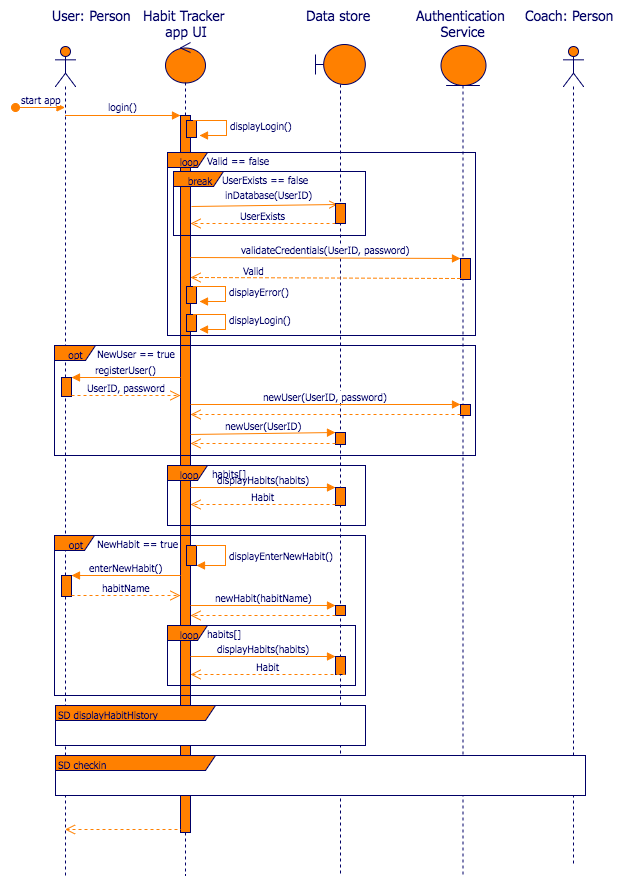

The diagram above was exported from draw.io. Its source (the exported page's mxGraphModel, read from the mxfile embedded in the PNG):
<mxGraphModel dx="943" dy="575" grid="1" gridSize="10" guides="1" tooltips="1" connect="1" arrows="1" fold="1" page="1" pageScale="1" pageWidth="827" pageHeight="1169" math="0" shadow="0">
  <root>
    <mxCell id="0" />
    <mxCell id="1" parent="0" />
    <mxCell id="2750c62718d928d1-1" value="" style="shape=umlLifeline;participant=umlActor;perimeter=lifelinePerimeter;whiteSpace=wrap;html=1;container=1;collapsible=0;recursiveResize=0;verticalAlign=top;spacingTop=36;labelBackgroundColor=#ffffff;outlineConnect=0;strokeColor=#000066;fillColor=#FF8000;fontFamily=Tahoma;fontSize=14;fontColor=#000066;" vertex="1" parent="1">
      <mxGeometry x="70" y="51" width="20" height="829" as="geometry" />
    </mxCell>
    <mxCell id="2750c62718d928d1-65" value="" style="html=1;points=[];perimeter=orthogonalPerimeter;strokeColor=#000066;fillColor=#FF8000;fontFamily=Tahoma;fontSize=10;fontColor=#000066;align=center;" vertex="1" parent="2750c62718d928d1-1">
      <mxGeometry x="6" y="331" width="10" height="19" as="geometry" />
    </mxCell>
    <mxCell id="2750c62718d928d1-94" value="" style="html=1;points=[];perimeter=orthogonalPerimeter;strokeColor=#000066;fillColor=#FF8000;fontFamily=Tahoma;fontSize=10;fontColor=#000066;align=center;" vertex="1" parent="2750c62718d928d1-1">
      <mxGeometry x="6" y="529" width="10" height="21" as="geometry" />
    </mxCell>
    <mxCell id="2750c62718d928d1-2" value="User: Person" style="text;html=1;resizable=0;points=[];autosize=1;align=center;verticalAlign=top;spacingTop=-4;fontSize=14;fontFamily=Tahoma;fontColor=#000066;" vertex="1" parent="1">
      <mxGeometry x="61" y="10" width="90" height="20" as="geometry" />
    </mxCell>
    <mxCell id="2750c62718d928d1-3" value="" style="shape=umlLifeline;participant=umlControl;perimeter=lifelinePerimeter;whiteSpace=wrap;html=1;container=1;collapsible=0;recursiveResize=0;verticalAlign=top;spacingTop=36;labelBackgroundColor=#ffffff;outlineConnect=0;strokeColor=#000066;fillColor=#FF8000;fontFamily=Tahoma;fontSize=14;fontColor=#000066;" vertex="1" parent="1">
      <mxGeometry x="180" y="47" width="40" height="833" as="geometry" />
    </mxCell>
    <mxCell id="2750c62718d928d1-17" value="" style="html=1;points=[];perimeter=orthogonalPerimeter;strokeColor=#000066;fillColor=#FF8000;fontFamily=Tahoma;fontSize=14;fontColor=#000066;align=center;" vertex="1" parent="2750c62718d928d1-3">
      <mxGeometry x="15" y="73" width="10" height="717" as="geometry" />
    </mxCell>
    <mxCell id="2750c62718d928d1-37" value="" style="html=1;points=[];perimeter=orthogonalPerimeter;strokeColor=#000066;fillColor=#FF8000;fontFamily=Tahoma;fontSize=10;fontColor=#000066;align=center;" vertex="1" parent="2750c62718d928d1-3">
      <mxGeometry x="21" y="78" width="10" height="17" as="geometry" />
    </mxCell>
    <mxCell id="2750c62718d928d1-40" value="displayLogin()" style="edgeStyle=orthogonalEdgeStyle;html=1;align=left;spacingLeft=2;endArrow=block;rounded=0;entryX=1.3;entryY=0.882;strokeColor=#FF8000;fontFamily=Tahoma;fontSize=10;fontColor=#000066;exitX=0.7;exitY=0;exitPerimeter=0;entryPerimeter=0;" edge="1" parent="2750c62718d928d1-3" source="2750c62718d928d1-37" target="2750c62718d928d1-37">
      <mxGeometry relative="1" as="geometry">
        <mxPoint x="36" y="78" as="sourcePoint" />
        <Array as="points">
          <mxPoint x="61" y="78" />
          <mxPoint x="61" y="93" />
        </Array>
        <mxPoint x="41" y="98" as="targetPoint" />
      </mxGeometry>
    </mxCell>
    <mxCell id="2750c62718d928d1-58" value="" style="html=1;points=[];perimeter=orthogonalPerimeter;strokeColor=#000066;fillColor=#FF8000;fontFamily=Tahoma;fontSize=10;fontColor=#000066;align=center;" vertex="1" parent="2750c62718d928d1-3">
      <mxGeometry x="21" y="244" width="10" height="17" as="geometry" />
    </mxCell>
    <mxCell id="2750c62718d928d1-59" value="displayError()" style="edgeStyle=orthogonalEdgeStyle;html=1;align=left;spacingLeft=2;endArrow=block;rounded=0;entryX=1.3;entryY=0.882;strokeColor=#FF8000;fontFamily=Tahoma;fontSize=10;fontColor=#000066;exitX=0.7;exitY=0;exitPerimeter=0;entryPerimeter=0;" edge="1" parent="2750c62718d928d1-3" source="2750c62718d928d1-58" target="2750c62718d928d1-58">
      <mxGeometry relative="1" as="geometry">
        <mxPoint x="-134" y="41" as="sourcePoint" />
        <Array as="points">
          <mxPoint x="60" y="244" />
          <mxPoint x="60" y="259" />
        </Array>
        <mxPoint x="-129" y="61" as="targetPoint" />
      </mxGeometry>
    </mxCell>
    <mxCell id="2750c62718d928d1-61" value="" style="html=1;points=[];perimeter=orthogonalPerimeter;strokeColor=#000066;fillColor=#FF8000;fontFamily=Tahoma;fontSize=10;fontColor=#000066;align=center;" vertex="1" parent="2750c62718d928d1-3">
      <mxGeometry x="21" y="272" width="10" height="17" as="geometry" />
    </mxCell>
    <mxCell id="2750c62718d928d1-62" value="displayLogin()" style="edgeStyle=orthogonalEdgeStyle;html=1;align=left;spacingLeft=2;endArrow=block;rounded=0;entryX=1.3;entryY=0.882;strokeColor=#FF8000;fontFamily=Tahoma;fontSize=10;fontColor=#000066;exitX=0.7;exitY=0;exitPerimeter=0;entryPerimeter=0;" edge="1" parent="2750c62718d928d1-3" source="2750c62718d928d1-61" target="2750c62718d928d1-61">
      <mxGeometry relative="1" as="geometry">
        <mxPoint x="-121" y="225" as="sourcePoint" />
        <Array as="points">
          <mxPoint x="60" y="272" />
          <mxPoint x="60" y="287" />
        </Array>
        <mxPoint x="-116" y="245" as="targetPoint" />
      </mxGeometry>
    </mxCell>
    <mxCell id="2750c62718d928d1-91" value="" style="html=1;points=[];perimeter=orthogonalPerimeter;strokeColor=#000066;fillColor=#FF8000;fontFamily=Tahoma;fontSize=10;fontColor=#000066;align=center;" vertex="1" parent="2750c62718d928d1-3">
      <mxGeometry x="21" y="503" width="10" height="20" as="geometry" />
    </mxCell>
    <mxCell id="2750c62718d928d1-92" value="displayEnterNewHabit()" style="edgeStyle=orthogonalEdgeStyle;html=1;align=left;spacingLeft=2;endArrow=block;rounded=0;strokeColor=#FF8000;fontFamily=Tahoma;fontSize=10;fontColor=#000066;" edge="1" parent="2750c62718d928d1-3" source="2750c62718d928d1-91" target="2750c62718d928d1-91">
      <mxGeometry relative="1" as="geometry">
        <mxPoint x="-115" y="713" as="sourcePoint" />
        <Array as="points">
          <mxPoint x="60" y="503" />
          <mxPoint x="60" y="523" />
        </Array>
      </mxGeometry>
    </mxCell>
    <mxCell id="2750c62718d928d1-4" value="&lt;div style=&quot;text-align: center&quot;&gt;&lt;span&gt;Habit Tracker&amp;nbsp;&lt;/span&gt;&lt;/div&gt;&lt;div style=&quot;text-align: center&quot;&gt;app UI&lt;/div&gt;" style="text;html=1;resizable=0;points=[];autosize=1;align=left;verticalAlign=top;spacingTop=-4;fontSize=14;fontFamily=Tahoma;fontColor=#000066;" vertex="1" parent="1">
      <mxGeometry x="156" y="10" width="100" height="40" as="geometry" />
    </mxCell>
    <mxCell id="2750c62718d928d1-6" value="" style="shape=umlLifeline;participant=umlEntity;perimeter=lifelinePerimeter;whiteSpace=wrap;html=1;container=1;collapsible=0;recursiveResize=0;verticalAlign=top;spacingTop=36;labelBackgroundColor=#ffffff;outlineConnect=0;fontFamily=Tahoma;fontSize=14;fontColor=#000066;align=center;strokeColor=#000066;fillColor=#FF8000;" vertex="1" parent="1">
      <mxGeometry x="455" y="50" width="45" height="830" as="geometry" />
    </mxCell>
    <mxCell id="2750c62718d928d1-45" value="" style="html=1;points=[];perimeter=orthogonalPerimeter;strokeColor=#000066;fillColor=#FF8000;fontFamily=Tahoma;fontSize=10;fontColor=#000066;align=center;" vertex="1" parent="2750c62718d928d1-6">
      <mxGeometry x="20" y="213" width="10" height="21" as="geometry" />
    </mxCell>
    <mxCell id="2750c62718d928d1-68" value="" style="html=1;points=[];perimeter=orthogonalPerimeter;strokeColor=#000066;fillColor=#FF8000;fontFamily=Tahoma;fontSize=10;fontColor=#000066;align=center;" vertex="1" parent="2750c62718d928d1-6">
      <mxGeometry x="20" y="359" width="10" height="11" as="geometry" />
    </mxCell>
    <mxCell id="2750c62718d928d1-7" value="Authentication&amp;nbsp;&lt;div&gt;Service&lt;/div&gt;" style="text;html=1;resizable=0;points=[];autosize=1;align=center;verticalAlign=top;spacingTop=-4;fontSize=14;fontFamily=Tahoma;fontColor=#000066;" vertex="1" parent="1">
      <mxGeometry x="422" y="10" width="110" height="40" as="geometry" />
    </mxCell>
    <mxCell id="2750c62718d928d1-8" value="" style="shape=umlLifeline;participant=umlBoundary;perimeter=lifelinePerimeter;whiteSpace=wrap;html=1;container=1;collapsible=0;recursiveResize=0;verticalAlign=top;spacingTop=36;labelBackgroundColor=#ffffff;outlineConnect=0;fontFamily=Tahoma;fontSize=14;fontColor=#000066;align=center;strokeColor=#000066;fillColor=#FF8000;" vertex="1" parent="1">
      <mxGeometry x="330" y="49" width="50" height="830" as="geometry" />
    </mxCell>
    <mxCell id="2750c62718d928d1-74" value="" style="html=1;points=[];perimeter=orthogonalPerimeter;strokeColor=#000066;fillColor=#FF8000;fontFamily=Tahoma;fontSize=10;fontColor=#000066;align=center;" vertex="1" parent="2750c62718d928d1-8">
      <mxGeometry x="20" y="388" width="10" height="12" as="geometry" />
    </mxCell>
    <mxCell id="2750c62718d928d1-53" value="" style="group" vertex="1" connectable="0" parent="2750c62718d928d1-8">
      <mxGeometry x="-144" y="127" width="170" height="64" as="geometry" />
    </mxCell>
    <mxCell id="2750c62718d928d1-51" value="" style="group" vertex="1" connectable="0" parent="2750c62718d928d1-53">
      <mxGeometry width="170" height="64" as="geometry" />
    </mxCell>
    <mxCell id="2750c62718d928d1-52" value="" style="group" vertex="1" connectable="0" parent="2750c62718d928d1-51">
      <mxGeometry x="49.03333333333333" y="0.32" width="100" height="10" as="geometry" />
    </mxCell>
    <mxCell id="2750c62718d928d1-50" value="UserExists == false" style="text;html=1;resizable=0;points=[];autosize=1;align=left;verticalAlign=top;spacingTop=-4;fontSize=10;fontFamily=Tahoma;fontColor=#000066;" vertex="1" parent="2750c62718d928d1-52">
      <mxGeometry width="100" height="10" as="geometry" />
    </mxCell>
    <mxCell id="2750c62718d928d1-97" value="" style="html=1;points=[];perimeter=orthogonalPerimeter;strokeColor=#000066;fillColor=#FF8000;fontFamily=Tahoma;fontSize=10;fontColor=#000066;align=center;" vertex="1" parent="2750c62718d928d1-8">
      <mxGeometry x="20" y="561" width="10" height="10" as="geometry" />
    </mxCell>
    <mxCell id="2750c62718d928d1-105" value="" style="group" vertex="1" connectable="0" parent="2750c62718d928d1-8">
      <mxGeometry x="20" y="443" width="10" height="18" as="geometry" />
    </mxCell>
    <mxCell id="2750c62718d928d1-104" value="" style="group" vertex="1" connectable="0" parent="2750c62718d928d1-105">
      <mxGeometry width="10" height="18" as="geometry" />
    </mxCell>
    <mxCell id="2750c62718d928d1-103" value="" style="group" vertex="1" connectable="0" parent="2750c62718d928d1-104">
      <mxGeometry width="10" height="18" as="geometry" />
    </mxCell>
    <mxCell id="2750c62718d928d1-81" value="" style="html=1;points=[];perimeter=orthogonalPerimeter;strokeColor=#000066;fillColor=#FF8000;fontFamily=Tahoma;fontSize=10;fontColor=#000066;align=center;" vertex="1" parent="2750c62718d928d1-103">
      <mxGeometry width="10" height="18" as="geometry" />
    </mxCell>
    <mxCell id="2750c62718d928d1-107" value="" style="group" vertex="1" connectable="0" parent="2750c62718d928d1-8">
      <mxGeometry x="20" y="612" width="10" height="18" as="geometry" />
    </mxCell>
    <mxCell id="2750c62718d928d1-108" value="" style="group" vertex="1" connectable="0" parent="2750c62718d928d1-107">
      <mxGeometry width="10" height="18" as="geometry" />
    </mxCell>
    <mxCell id="2750c62718d928d1-109" value="" style="group" vertex="1" connectable="0" parent="2750c62718d928d1-108">
      <mxGeometry width="10" height="18" as="geometry" />
    </mxCell>
    <mxCell id="2750c62718d928d1-110" value="" style="html=1;points=[];perimeter=orthogonalPerimeter;strokeColor=#000066;fillColor=#FF8000;fontFamily=Tahoma;fontSize=10;fontColor=#000066;align=center;" vertex="1" parent="2750c62718d928d1-109">
      <mxGeometry width="10" height="18" as="geometry" />
    </mxCell>
    <mxCell id="2750c62718d928d1-9" value="&lt;div style=&quot;text-align: center&quot;&gt;Data store&lt;/div&gt;" style="text;html=1;resizable=0;points=[];autosize=1;align=center;verticalAlign=top;spacingTop=-4;fontSize=14;fontFamily=Tahoma;fontColor=#000066;" vertex="1" parent="1">
      <mxGeometry x="313" y="10" width="80" height="20" as="geometry" />
    </mxCell>
    <mxCell id="2750c62718d928d1-11" value="" style="shape=umlLifeline;participant=umlActor;perimeter=lifelinePerimeter;whiteSpace=wrap;html=1;container=1;collapsible=0;recursiveResize=0;verticalAlign=top;spacingTop=36;labelBackgroundColor=#ffffff;outlineConnect=0;strokeColor=#000066;fillColor=#FF8000;fontFamily=Tahoma;fontSize=14;fontColor=#000066;align=center;" vertex="1" parent="1">
      <mxGeometry x="578" y="51" width="20" height="819" as="geometry" />
    </mxCell>
    <mxCell id="2750c62718d928d1-12" value="&lt;div style=&quot;text-align: center&quot;&gt;&lt;span&gt;Coach: Person&lt;/span&gt;&lt;/div&gt;" style="text;html=1;resizable=0;points=[];autosize=1;align=left;verticalAlign=top;spacingTop=-4;fontSize=14;fontFamily=Tahoma;fontColor=#000066;" vertex="1" parent="1">
      <mxGeometry x="538" y="10" width="100" height="20" as="geometry" />
    </mxCell>
    <mxCell id="2750c62718d928d1-18" value="&lt;font style=&quot;font-size: 10px&quot;&gt;login()&lt;/font&gt;" style="html=1;verticalAlign=bottom;endArrow=block;entryX=0;entryY=0;strokeColor=#FF8000;fontFamily=Tahoma;fontSize=14;fontColor=#000066;" edge="1" parent="1" source="2750c62718d928d1-1" target="2750c62718d928d1-17">
      <mxGeometry relative="1" as="geometry">
        <mxPoint x="125" y="120" as="sourcePoint" />
      </mxGeometry>
    </mxCell>
    <mxCell id="2750c62718d928d1-19" value="" style="html=1;verticalAlign=bottom;endArrow=open;dashed=1;endSize=8;exitX=0.333;exitY=0.996;strokeColor=#FF8000;fontFamily=Tahoma;fontSize=14;fontColor=#000066;exitPerimeter=0;" edge="1" parent="1" source="2750c62718d928d1-17" target="2750c62718d928d1-1">
      <mxGeometry relative="1" as="geometry">
        <mxPoint x="125" y="196" as="targetPoint" />
      </mxGeometry>
    </mxCell>
    <mxCell id="2750c62718d928d1-34" value="inDatabase(UserID)" style="edgeStyle=none;rounded=1;jumpStyle=arc;jumpSize=13;html=1;startArrow=none;startFill=0;endArrow=open;endFill=0;jettySize=auto;orthogonalLoop=1;strokeColor=#FF8000;fontFamily=Tahoma;fontSize=10;fontColor=#000066;entryX=0.2;entryY=0.067;entryPerimeter=0;" edge="1" parent="1" target="2750c62718d928d1-33">
      <mxGeometry x="0.0659" y="11" relative="1" as="geometry">
        <mxPoint x="206" y="211" as="sourcePoint" />
        <mxPoint x="344" y="215" as="targetPoint" />
        <mxPoint as="offset" />
      </mxGeometry>
    </mxCell>
    <mxCell id="2750c62718d928d1-44" value="UserExists" style="html=1;verticalAlign=bottom;endArrow=open;dashed=1;endSize=8;strokeColor=#FF8000;fontFamily=Tahoma;fontSize=10;fontColor=#000066;" edge="1" parent="1" source="2750c62718d928d1-33">
      <mxGeometry relative="1" as="geometry">
        <mxPoint x="345" y="228" as="sourcePoint" />
        <mxPoint x="205" y="228" as="targetPoint" />
      </mxGeometry>
    </mxCell>
    <mxCell id="2750c62718d928d1-46" value="validateCredentials(UserID, password)" style="html=1;verticalAlign=bottom;endArrow=block;entryX=0;entryY=0;strokeColor=#FF8000;fontFamily=Tahoma;fontSize=10;fontColor=#000066;" edge="1" parent="1" target="2750c62718d928d1-45">
      <mxGeometry relative="1" as="geometry">
        <mxPoint x="205" y="262" as="sourcePoint" />
      </mxGeometry>
    </mxCell>
    <mxCell id="2750c62718d928d1-47" value="" style="html=1;verticalAlign=bottom;endArrow=open;dashed=1;endSize=8;exitX=0;exitY=0.95;strokeColor=#FF8000;fontFamily=Tahoma;fontSize=10;fontColor=#000066;" edge="1" parent="1" source="2750c62718d928d1-45">
      <mxGeometry relative="1" as="geometry">
        <mxPoint x="205" y="282" as="targetPoint" />
      </mxGeometry>
    </mxCell>
    <mxCell id="2750c62718d928d1-48" value="Valid" style="text;html=1;resizable=0;points=[];autosize=1;align=left;verticalAlign=top;spacingTop=-4;fontSize=10;fontFamily=Tahoma;fontColor=#000066;" vertex="1" parent="1">
      <mxGeometry x="256" y="267" width="40" height="10" as="geometry" />
    </mxCell>
    <mxCell id="2750c62718d928d1-49" value="break" style="shape=umlFrame;whiteSpace=wrap;html=1;strokeColor=#000066;fillColor=#FF8000;fontFamily=Tahoma;fontSize=10;fontColor=#000066;align=center;width=50;height=15;" vertex="1" parent="1">
      <mxGeometry x="188" y="176" width="192" height="64" as="geometry" />
    </mxCell>
    <mxCell id="2750c62718d928d1-54" value="loop" style="shape=umlFrame;whiteSpace=wrap;html=1;strokeColor=#000066;fillColor=#FF8000;fontFamily=Tahoma;fontSize=10;fontColor=#000066;align=center;width=40;height=15;swimlaneFillColor=none;" vertex="1" parent="1">
      <mxGeometry x="182" y="157" width="308" height="183" as="geometry" />
    </mxCell>
    <mxCell id="2750c62718d928d1-57" value="Valid == false" style="text;html=1;resizable=0;points=[];autosize=1;align=left;verticalAlign=top;spacingTop=-4;fontSize=10;fontFamily=Tahoma;fontColor=#000066;" vertex="1" parent="1">
      <mxGeometry x="220" y="157" width="80" height="10" as="geometry" />
    </mxCell>
    <mxCell id="2750c62718d928d1-63" value="opt" style="shape=umlFrame;whiteSpace=wrap;html=1;strokeColor=#000066;fillColor=#FF8000;fontFamily=Tahoma;fontSize=10;fontColor=#000066;align=center;width=41;height=15;" vertex="1" parent="1">
      <mxGeometry x="69" y="350" width="421" height="110" as="geometry" />
    </mxCell>
    <mxCell id="2750c62718d928d1-64" value="NewUser == true" style="text;html=1;resizable=0;points=[];autosize=1;align=left;verticalAlign=top;spacingTop=-4;fontSize=10;fontFamily=Tahoma;fontColor=#000066;" vertex="1" parent="1">
      <mxGeometry x="110" y="350" width="90" height="10" as="geometry" />
    </mxCell>
    <mxCell id="2750c62718d928d1-66" value="registerUser()" style="html=1;verticalAlign=bottom;endArrow=block;entryX=1;entryY=0;strokeColor=#FF8000;fontFamily=Tahoma;fontSize=10;fontColor=#000066;" edge="1" parent="1" source="2750c62718d928d1-17" target="2750c62718d928d1-65">
      <mxGeometry relative="1" as="geometry">
        <mxPoint x="130" y="590" as="sourcePoint" />
      </mxGeometry>
    </mxCell>
    <mxCell id="2750c62718d928d1-67" value="UserID, password" style="html=1;verticalAlign=bottom;endArrow=open;dashed=1;endSize=8;exitX=1;exitY=0.95;strokeColor=#FF8000;fontFamily=Tahoma;fontSize=10;fontColor=#000066;" edge="1" parent="1" source="2750c62718d928d1-65" target="2750c62718d928d1-17">
      <mxGeometry relative="1" as="geometry">
        <mxPoint x="130" y="647" as="targetPoint" />
      </mxGeometry>
    </mxCell>
    <mxCell id="2750c62718d928d1-69" value="newUser(UserID, password)" style="html=1;verticalAlign=bottom;endArrow=block;entryX=0;entryY=0;strokeColor=#FF8000;fontFamily=Tahoma;fontSize=10;fontColor=#000066;" edge="1" parent="1" source="2750c62718d928d1-17" target="2750c62718d928d1-68">
      <mxGeometry relative="1" as="geometry">
        <mxPoint x="290" y="401" as="sourcePoint" />
      </mxGeometry>
    </mxCell>
    <mxCell id="2750c62718d928d1-70" value="" style="html=1;verticalAlign=bottom;endArrow=open;dashed=1;endSize=8;exitX=0;exitY=0.95;strokeColor=#FF8000;fontFamily=Tahoma;fontSize=10;fontColor=#000066;" edge="1" parent="1" source="2750c62718d928d1-68" target="2750c62718d928d1-17">
      <mxGeometry relative="1" as="geometry">
        <mxPoint x="290" y="477" as="targetPoint" />
      </mxGeometry>
    </mxCell>
    <mxCell id="2750c62718d928d1-75" value="newUser(UserID)" style="html=1;verticalAlign=bottom;endArrow=block;entryX=0;entryY=0;strokeColor=#FF8000;fontFamily=Tahoma;fontSize=10;fontColor=#000066;" edge="1" parent="1" target="2750c62718d928d1-74">
      <mxGeometry relative="1" as="geometry">
        <mxPoint x="205" y="439" as="sourcePoint" />
      </mxGeometry>
    </mxCell>
    <mxCell id="2750c62718d928d1-76" value="" style="html=1;verticalAlign=bottom;endArrow=open;dashed=1;endSize=8;exitX=0;exitY=0.95;strokeColor=#FF8000;fontFamily=Tahoma;fontSize=10;fontColor=#000066;" edge="1" parent="1" source="2750c62718d928d1-74" target="2750c62718d928d1-17">
      <mxGeometry relative="1" as="geometry">
        <mxPoint x="284" y="515" as="targetPoint" />
      </mxGeometry>
    </mxCell>
    <mxCell id="2750c62718d928d1-82" value="displayHabits(habits)" style="html=1;verticalAlign=bottom;endArrow=block;entryX=0;entryY=0;strokeColor=#FF8000;fontFamily=Tahoma;fontSize=10;fontColor=#000066;" edge="1" parent="1" source="2750c62718d928d1-17" target="2750c62718d928d1-81">
      <mxGeometry relative="1" as="geometry">
        <mxPoint x="285" y="470" as="sourcePoint" />
      </mxGeometry>
    </mxCell>
    <mxCell id="2750c62718d928d1-83" value="Habit" style="html=1;verticalAlign=bottom;endArrow=open;dashed=1;endSize=8;exitX=0;exitY=0.95;strokeColor=#FF8000;fontFamily=Tahoma;fontSize=10;fontColor=#000066;" edge="1" parent="1" source="2750c62718d928d1-81" target="2750c62718d928d1-17">
      <mxGeometry relative="1" as="geometry">
        <mxPoint x="285" y="546" as="targetPoint" />
      </mxGeometry>
    </mxCell>
    <mxCell id="2750c62718d928d1-86" value="loop" style="shape=umlFrame;whiteSpace=wrap;html=1;strokeColor=#000066;fillColor=#FF8000;fontFamily=Tahoma;fontSize=10;fontColor=#000066;align=center;width=40;height=15;" vertex="1" parent="1">
      <mxGeometry x="182" y="470" width="198" height="60" as="geometry" />
    </mxCell>
    <mxCell id="2750c62718d928d1-88" value="habits[]" style="text;html=1;resizable=0;points=[];autosize=1;align=left;verticalAlign=top;spacingTop=-4;fontSize=10;fontFamily=Tahoma;fontColor=#000066;" vertex="1" parent="1">
      <mxGeometry x="225" y="470" width="50" height="10" as="geometry" />
    </mxCell>
    <mxCell id="2750c62718d928d1-89" value="opt" style="shape=umlFrame;whiteSpace=wrap;html=1;strokeColor=#000066;fillColor=#FF8000;fontFamily=Tahoma;fontSize=10;fontColor=#000066;align=center;width=40;height=15;" vertex="1" parent="1">
      <mxGeometry x="69" y="540" width="311" height="160" as="geometry" />
    </mxCell>
    <mxCell id="2750c62718d928d1-93" value="NewHabit == true" style="text;html=1;resizable=0;points=[];autosize=1;align=left;verticalAlign=top;spacingTop=-4;fontSize=10;fontFamily=Tahoma;fontColor=#000066;" vertex="1" parent="1">
      <mxGeometry x="110" y="540" width="100" height="10" as="geometry" />
    </mxCell>
    <mxCell id="2750c62718d928d1-95" value="enterNewHabit()" style="html=1;verticalAlign=bottom;endArrow=block;entryX=1;entryY=0;strokeColor=#FF8000;fontFamily=Tahoma;fontSize=10;fontColor=#000066;" edge="1" parent="1" source="2750c62718d928d1-17" target="2750c62718d928d1-94">
      <mxGeometry relative="1" as="geometry">
        <mxPoint x="146" y="580" as="sourcePoint" />
      </mxGeometry>
    </mxCell>
    <mxCell id="2750c62718d928d1-96" value="habitName" style="html=1;verticalAlign=bottom;endArrow=open;dashed=1;endSize=8;exitX=1;exitY=0.95;strokeColor=#FF8000;fontFamily=Tahoma;fontSize=10;fontColor=#000066;" edge="1" parent="1" source="2750c62718d928d1-94" target="2750c62718d928d1-17">
      <mxGeometry relative="1" as="geometry">
        <mxPoint x="146" y="637" as="targetPoint" />
      </mxGeometry>
    </mxCell>
    <mxCell id="2750c62718d928d1-98" value="newHabit(habitName)" style="html=1;verticalAlign=bottom;endArrow=block;entryX=0;entryY=0;strokeColor=#FF8000;fontFamily=Tahoma;fontSize=10;fontColor=#000066;" edge="1" parent="1" source="2750c62718d928d1-17" target="2750c62718d928d1-97">
      <mxGeometry relative="1" as="geometry">
        <mxPoint x="285" y="610" as="sourcePoint" />
      </mxGeometry>
    </mxCell>
    <mxCell id="2750c62718d928d1-99" value="" style="html=1;verticalAlign=bottom;endArrow=open;dashed=1;endSize=8;exitX=0;exitY=0.95;strokeColor=#FF8000;fontFamily=Tahoma;fontSize=10;fontColor=#000066;" edge="1" parent="1" source="2750c62718d928d1-97" target="2750c62718d928d1-17">
      <mxGeometry relative="1" as="geometry">
        <mxPoint x="285" y="686" as="targetPoint" />
      </mxGeometry>
    </mxCell>
    <mxCell id="2750c62718d928d1-111" value="loop" style="shape=umlFrame;whiteSpace=wrap;html=1;strokeColor=#000066;fillColor=#FF8000;fontFamily=Tahoma;fontSize=10;fontColor=#000066;align=center;width=40;height=15;" vertex="1" parent="1">
      <mxGeometry x="182" y="630" width="188" height="60" as="geometry" />
    </mxCell>
    <mxCell id="2750c62718d928d1-112" value="displayHabits(habits)" style="html=1;verticalAlign=bottom;endArrow=block;strokeColor=#FF8000;fontFamily=Tahoma;fontSize=10;fontColor=#000066;" edge="1" parent="1" source="2750c62718d928d1-17" target="2750c62718d928d1-110">
      <mxGeometry relative="1" as="geometry">
        <mxPoint x="205" y="660" as="sourcePoint" />
        <mxPoint x="360" y="650" as="targetPoint" />
      </mxGeometry>
    </mxCell>
    <mxCell id="2750c62718d928d1-113" value="Habit" style="html=1;verticalAlign=bottom;endArrow=open;dashed=1;endSize=8;exitX=0.5;exitY=0.611;strokeColor=#FF8000;fontFamily=Tahoma;fontSize=10;fontColor=#000066;exitPerimeter=0;" edge="1" parent="1">
      <mxGeometry relative="1" as="geometry">
        <mxPoint x="205" y="679" as="targetPoint" />
        <mxPoint x="360" y="679" as="sourcePoint" />
      </mxGeometry>
    </mxCell>
    <mxCell id="2750c62718d928d1-114" value="habits[]" style="text;html=1;resizable=0;points=[];autosize=1;align=left;verticalAlign=top;spacingTop=-4;fontSize=10;fontFamily=Tahoma;fontColor=#000066;" vertex="1" parent="1">
      <mxGeometry x="220" y="630" width="50" height="10" as="geometry" />
    </mxCell>
    <mxCell id="2750c62718d928d1-115" value="start app" style="html=1;verticalAlign=bottom;startArrow=oval;startFill=1;endArrow=block;startSize=8;strokeColor=#FF8000;fontFamily=Tahoma;fontSize=10;fontColor=#000066;" edge="1" parent="1">
      <mxGeometry width="60" relative="1" as="geometry">
        <mxPoint x="30" y="112" as="sourcePoint" />
        <mxPoint x="79.50000000000023" y="112" as="targetPoint" />
      </mxGeometry>
    </mxCell>
    <UserObject label="SD checkin" link="data:page/id,42e40e81-9cd8-ddaa-e727-b1908e2c7c93" id="2750c62718d928d1-118">
      <mxCell style="shape=umlFrame;whiteSpace=wrap;html=1;strokeColor=#000066;fillColor=#FF8000;fontFamily=Tahoma;fontSize=10;fontColor=#000066;align=left;width=160;height=15;swimlaneFillColor=#ffffff;" vertex="1" parent="1">
        <mxGeometry x="70" y="760" width="530" height="40" as="geometry" />
      </mxCell>
    </UserObject>
    <UserObject label="SD displayHabitHistory" link="data:page/id,c7e31d6c-8c93-e1e8-7283-455b5fcfa418" id="2750c62718d928d1-5">
      <mxCell style="shape=umlFrame;whiteSpace=wrap;html=1;strokeColor=#000066;fillColor=#FF8000;fontFamily=Tahoma;fontSize=10;fontColor=#000066;align=left;width=160;height=15;swimlaneFillColor=#ffffff;" vertex="1" parent="1">
        <mxGeometry x="70" y="710" width="310" height="40" as="geometry" />
      </mxCell>
    </UserObject>
    <mxCell id="2750c62718d928d1-33" value="" style="html=1;points=[];perimeter=orthogonalPerimeter;strokeColor=#000066;fillColor=#FF8000;fontFamily=Tahoma;fontSize=14;fontColor=#000066;align=center;" vertex="1" parent="1">
      <mxGeometry x="350" y="208" width="10" height="20" as="geometry" />
    </mxCell>
  </root>
</mxGraphModel>